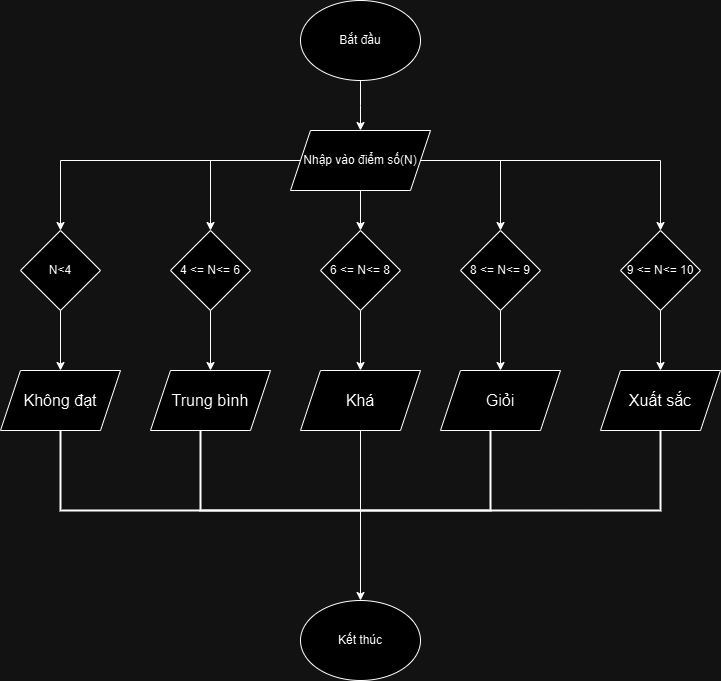

The diagram above was exported from draw.io. Its source (the exported page's mxGraphModel, read from the mxfile embedded in the PNG):
<mxGraphModel dx="1050" dy="522" grid="1" gridSize="10" guides="1" tooltips="1" connect="1" arrows="1" fold="1" page="1" pageScale="1" pageWidth="827" pageHeight="1169" math="0" shadow="0">
  <root>
    <mxCell id="WIyWlLk6GJQsqaUBKTNV-0" />
    <mxCell id="WIyWlLk6GJQsqaUBKTNV-1" parent="WIyWlLk6GJQsqaUBKTNV-0" />
    <mxCell id="r-OCsgqtO68bveKKvIdc-30" style="edgeStyle=orthogonalEdgeStyle;rounded=0;orthogonalLoop=1;jettySize=auto;html=1;entryX=0.5;entryY=0;entryDx=0;entryDy=0;" edge="1" parent="WIyWlLk6GJQsqaUBKTNV-1" source="r-OCsgqtO68bveKKvIdc-9">
      <mxGeometry relative="1" as="geometry">
        <mxPoint x="380" y="190" as="targetPoint" />
      </mxGeometry>
    </mxCell>
    <mxCell id="r-OCsgqtO68bveKKvIdc-9" value="Bắt đầu" style="ellipse;whiteSpace=wrap;html=1;" vertex="1" parent="WIyWlLk6GJQsqaUBKTNV-1">
      <mxGeometry x="320" y="60" width="120" height="80" as="geometry" />
    </mxCell>
    <mxCell id="r-OCsgqtO68bveKKvIdc-59" style="edgeStyle=orthogonalEdgeStyle;rounded=0;orthogonalLoop=1;jettySize=auto;html=1;" edge="1" parent="WIyWlLk6GJQsqaUBKTNV-1" source="r-OCsgqtO68bveKKvIdc-37" target="r-OCsgqtO68bveKKvIdc-55">
      <mxGeometry relative="1" as="geometry" />
    </mxCell>
    <mxCell id="r-OCsgqtO68bveKKvIdc-60" style="edgeStyle=orthogonalEdgeStyle;rounded=0;orthogonalLoop=1;jettySize=auto;html=1;entryX=0.5;entryY=0;entryDx=0;entryDy=0;" edge="1" parent="WIyWlLk6GJQsqaUBKTNV-1" source="r-OCsgqtO68bveKKvIdc-37" target="r-OCsgqtO68bveKKvIdc-56">
      <mxGeometry relative="1" as="geometry" />
    </mxCell>
    <mxCell id="r-OCsgqtO68bveKKvIdc-61" style="edgeStyle=orthogonalEdgeStyle;rounded=0;orthogonalLoop=1;jettySize=auto;html=1;entryX=0.5;entryY=0;entryDx=0;entryDy=0;" edge="1" parent="WIyWlLk6GJQsqaUBKTNV-1" source="r-OCsgqtO68bveKKvIdc-37" target="r-OCsgqtO68bveKKvIdc-57">
      <mxGeometry relative="1" as="geometry" />
    </mxCell>
    <mxCell id="r-OCsgqtO68bveKKvIdc-62" style="edgeStyle=orthogonalEdgeStyle;rounded=0;orthogonalLoop=1;jettySize=auto;html=1;entryX=0.5;entryY=0;entryDx=0;entryDy=0;" edge="1" parent="WIyWlLk6GJQsqaUBKTNV-1" source="r-OCsgqtO68bveKKvIdc-37" target="r-OCsgqtO68bveKKvIdc-58">
      <mxGeometry relative="1" as="geometry" />
    </mxCell>
    <mxCell id="r-OCsgqtO68bveKKvIdc-74" style="edgeStyle=orthogonalEdgeStyle;rounded=0;orthogonalLoop=1;jettySize=auto;html=1;entryX=0.5;entryY=0;entryDx=0;entryDy=0;" edge="1" parent="WIyWlLk6GJQsqaUBKTNV-1" source="r-OCsgqtO68bveKKvIdc-37" target="r-OCsgqtO68bveKKvIdc-73">
      <mxGeometry relative="1" as="geometry" />
    </mxCell>
    <mxCell id="r-OCsgqtO68bveKKvIdc-37" value="Nhập vào điểm số(N)" style="shape=parallelogram;perimeter=parallelogramPerimeter;whiteSpace=wrap;html=1;fixedSize=1;" vertex="1" parent="WIyWlLk6GJQsqaUBKTNV-1">
      <mxGeometry x="310" y="190" width="140" height="60" as="geometry" />
    </mxCell>
    <mxCell id="r-OCsgqtO68bveKKvIdc-53" value="Kết thúc" style="ellipse;whiteSpace=wrap;html=1;" vertex="1" parent="WIyWlLk6GJQsqaUBKTNV-1">
      <mxGeometry x="320" y="660" width="120" height="80" as="geometry" />
    </mxCell>
    <mxCell id="r-OCsgqtO68bveKKvIdc-77" style="edgeStyle=orthogonalEdgeStyle;rounded=0;orthogonalLoop=1;jettySize=auto;html=1;entryX=0.5;entryY=0;entryDx=0;entryDy=0;" edge="1" parent="WIyWlLk6GJQsqaUBKTNV-1" source="r-OCsgqtO68bveKKvIdc-55" target="r-OCsgqtO68bveKKvIdc-69">
      <mxGeometry relative="1" as="geometry" />
    </mxCell>
    <mxCell id="r-OCsgqtO68bveKKvIdc-55" value="N&amp;lt;4" style="rhombus;whiteSpace=wrap;html=1;" vertex="1" parent="WIyWlLk6GJQsqaUBKTNV-1">
      <mxGeometry x="40" y="290" width="80" height="80" as="geometry" />
    </mxCell>
    <mxCell id="r-OCsgqtO68bveKKvIdc-78" style="edgeStyle=orthogonalEdgeStyle;rounded=0;orthogonalLoop=1;jettySize=auto;html=1;entryX=0.5;entryY=0;entryDx=0;entryDy=0;" edge="1" parent="WIyWlLk6GJQsqaUBKTNV-1" source="r-OCsgqtO68bveKKvIdc-56" target="r-OCsgqtO68bveKKvIdc-70">
      <mxGeometry relative="1" as="geometry" />
    </mxCell>
    <mxCell id="r-OCsgqtO68bveKKvIdc-56" value="4 &amp;lt;= N&amp;lt;= 6" style="rhombus;whiteSpace=wrap;html=1;" vertex="1" parent="WIyWlLk6GJQsqaUBKTNV-1">
      <mxGeometry x="190" y="290" width="80" height="80" as="geometry" />
    </mxCell>
    <mxCell id="r-OCsgqtO68bveKKvIdc-79" style="edgeStyle=orthogonalEdgeStyle;rounded=0;orthogonalLoop=1;jettySize=auto;html=1;entryX=0.5;entryY=0;entryDx=0;entryDy=0;" edge="1" parent="WIyWlLk6GJQsqaUBKTNV-1" source="r-OCsgqtO68bveKKvIdc-57" target="r-OCsgqtO68bveKKvIdc-71">
      <mxGeometry relative="1" as="geometry" />
    </mxCell>
    <mxCell id="r-OCsgqtO68bveKKvIdc-57" value="6 &amp;lt;= N&amp;lt;= 8" style="rhombus;whiteSpace=wrap;html=1;" vertex="1" parent="WIyWlLk6GJQsqaUBKTNV-1">
      <mxGeometry x="340" y="290" width="80" height="80" as="geometry" />
    </mxCell>
    <mxCell id="r-OCsgqtO68bveKKvIdc-80" style="edgeStyle=orthogonalEdgeStyle;rounded=0;orthogonalLoop=1;jettySize=auto;html=1;entryX=0.5;entryY=0;entryDx=0;entryDy=0;" edge="1" parent="WIyWlLk6GJQsqaUBKTNV-1" source="r-OCsgqtO68bveKKvIdc-58" target="r-OCsgqtO68bveKKvIdc-72">
      <mxGeometry relative="1" as="geometry" />
    </mxCell>
    <mxCell id="r-OCsgqtO68bveKKvIdc-58" value="8 &amp;lt;= N&amp;lt;= 9" style="rhombus;whiteSpace=wrap;html=1;" vertex="1" parent="WIyWlLk6GJQsqaUBKTNV-1">
      <mxGeometry x="480" y="290" width="80" height="80" as="geometry" />
    </mxCell>
    <mxCell id="r-OCsgqtO68bveKKvIdc-69" value="&lt;div style=&quot;text-align: left;&quot;&gt;&lt;font face=&quot;Roboto, sans-serif&quot;&gt;&lt;span style=&quot;font-size: 16px; white-space-collapse: preserve; background-color: rgb(255, 255, 255);&quot;&gt;Không đạt&lt;/span&gt;&lt;/font&gt;&lt;/div&gt;" style="shape=parallelogram;perimeter=parallelogramPerimeter;whiteSpace=wrap;html=1;fixedSize=1;" vertex="1" parent="WIyWlLk6GJQsqaUBKTNV-1">
      <mxGeometry x="20" y="430" width="120" height="60" as="geometry" />
    </mxCell>
    <mxCell id="r-OCsgqtO68bveKKvIdc-70" value="&lt;div style=&quot;text-align: left;&quot;&gt;&lt;font face=&quot;Roboto, sans-serif&quot;&gt;&lt;span style=&quot;font-size: 16px; white-space-collapse: preserve; background-color: rgb(255, 255, 255);&quot;&gt;Trung bình&lt;/span&gt;&lt;/font&gt;&lt;/div&gt;" style="shape=parallelogram;perimeter=parallelogramPerimeter;whiteSpace=wrap;html=1;fixedSize=1;" vertex="1" parent="WIyWlLk6GJQsqaUBKTNV-1">
      <mxGeometry x="170" y="430" width="120" height="60" as="geometry" />
    </mxCell>
    <mxCell id="r-OCsgqtO68bveKKvIdc-92" style="edgeStyle=orthogonalEdgeStyle;rounded=0;orthogonalLoop=1;jettySize=auto;html=1;" edge="1" parent="WIyWlLk6GJQsqaUBKTNV-1" source="r-OCsgqtO68bveKKvIdc-71" target="r-OCsgqtO68bveKKvIdc-53">
      <mxGeometry relative="1" as="geometry" />
    </mxCell>
    <mxCell id="r-OCsgqtO68bveKKvIdc-71" value="&lt;div style=&quot;text-align: left;&quot;&gt;&lt;font face=&quot;Roboto, sans-serif&quot;&gt;&lt;span style=&quot;font-size: 16px; white-space-collapse: preserve; background-color: rgb(255, 255, 255);&quot;&gt;Khá&lt;/span&gt;&lt;/font&gt;&lt;/div&gt;" style="shape=parallelogram;perimeter=parallelogramPerimeter;whiteSpace=wrap;html=1;fixedSize=1;" vertex="1" parent="WIyWlLk6GJQsqaUBKTNV-1">
      <mxGeometry x="320" y="430" width="120" height="60" as="geometry" />
    </mxCell>
    <mxCell id="r-OCsgqtO68bveKKvIdc-72" value="&lt;span style=&quot;font-family: Roboto, sans-serif; font-size: 16px; text-align: left; white-space-collapse: preserve; background-color: rgb(255, 255, 255);&quot;&gt;Giỏi&lt;/span&gt;" style="shape=parallelogram;perimeter=parallelogramPerimeter;whiteSpace=wrap;html=1;fixedSize=1;" vertex="1" parent="WIyWlLk6GJQsqaUBKTNV-1">
      <mxGeometry x="460" y="430" width="120" height="60" as="geometry" />
    </mxCell>
    <mxCell id="r-OCsgqtO68bveKKvIdc-81" style="edgeStyle=orthogonalEdgeStyle;rounded=0;orthogonalLoop=1;jettySize=auto;html=1;entryX=0.5;entryY=0;entryDx=0;entryDy=0;" edge="1" parent="WIyWlLk6GJQsqaUBKTNV-1" source="r-OCsgqtO68bveKKvIdc-73" target="r-OCsgqtO68bveKKvIdc-76">
      <mxGeometry relative="1" as="geometry" />
    </mxCell>
    <mxCell id="r-OCsgqtO68bveKKvIdc-73" value="9 &amp;lt;= N&amp;lt;= 10" style="rhombus;whiteSpace=wrap;html=1;" vertex="1" parent="WIyWlLk6GJQsqaUBKTNV-1">
      <mxGeometry x="640" y="290" width="80" height="80" as="geometry" />
    </mxCell>
    <mxCell id="r-OCsgqtO68bveKKvIdc-76" value="&lt;span style=&quot;font-family: Roboto, sans-serif; font-size: 16px; text-align: left; white-space-collapse: preserve; background-color: rgb(255, 255, 255);&quot;&gt;Xuất sắc&lt;/span&gt;" style="shape=parallelogram;perimeter=parallelogramPerimeter;whiteSpace=wrap;html=1;fixedSize=1;" vertex="1" parent="WIyWlLk6GJQsqaUBKTNV-1">
      <mxGeometry x="620" y="430" width="120" height="60" as="geometry" />
    </mxCell>
    <mxCell id="r-OCsgqtO68bveKKvIdc-85" value="" style="strokeWidth=2;html=1;shape=mxgraph.flowchart.annotation_1;align=left;pointerEvents=1;direction=north;" vertex="1" parent="WIyWlLk6GJQsqaUBKTNV-1">
      <mxGeometry x="80" y="490" width="600" height="80" as="geometry" />
    </mxCell>
    <mxCell id="r-OCsgqtO68bveKKvIdc-88" value="" style="strokeWidth=2;html=1;shape=mxgraph.flowchart.annotation_1;align=left;pointerEvents=1;direction=north;" vertex="1" parent="WIyWlLk6GJQsqaUBKTNV-1">
      <mxGeometry x="220" y="490" width="290" height="80" as="geometry" />
    </mxCell>
  </root>
</mxGraphModel>